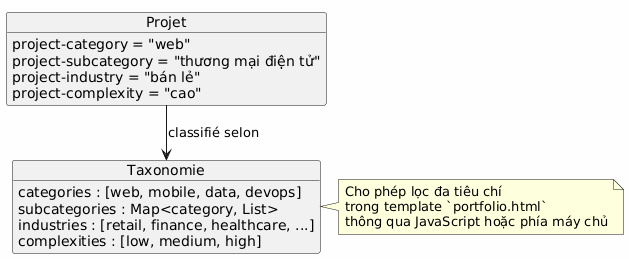

The diagram above was rendered by PlantUML. Its source (embedded in the PNG):
@startuml
skinparam backgroundColor #FEFEFE

object Projet {
  project-category = "web"
  project-subcategory = "thương mại điện tử"
  project-industry = "bán lẻ"
  project-complexity = "cao"
}

object Taxonomie {
  categories : [web, mobile, data, devops]
  subcategories : Map<category, List>
  industries : [retail, finance, healthcare, ...]
  complexities : [low, medium, high]
}

Projet --> Taxonomie : classifié selon

note right of Taxonomie
Cho phép lọc đa tiêu chí
trong template `portfolio.html`
thông qua JavaScript hoặc phía máy chủ
end note
@enduml